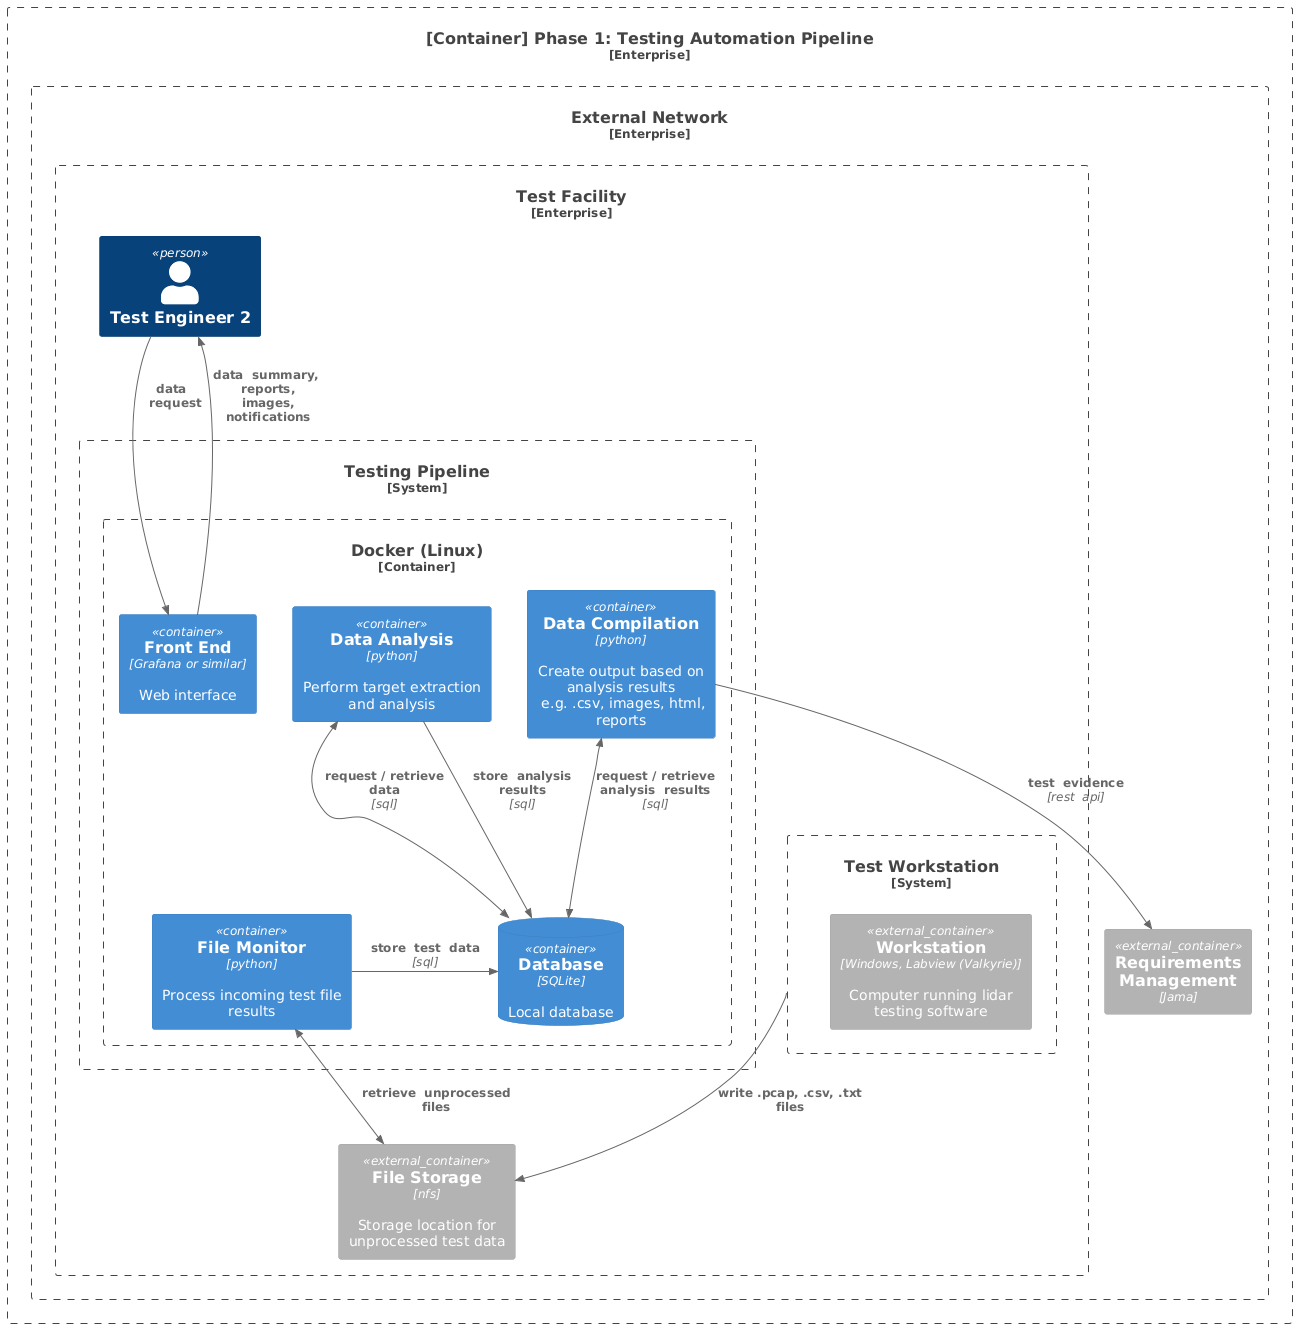

The diagram above was rendered by PlantUML. Its source (embedded in the PNG):
@startuml container_diagram_phase_1_data_processing
!include https://raw.githubusercontent.com/plantuml-stdlib/C4-PlantUML/master/C4_Context.puml
!include https://raw.githubusercontent.com/plantuml-stdlib/C4-PlantUML/master/C4_Container.puml

' Elements
Enterprise_Boundary(System, "[Container] Phase 1: Testing Automation Pipeline") {
    Enterprise_Boundary(CloudNetwork, "External Network") {    
        Container_Ext(Jama, "Requirements Management", "Jama")   
        
        Enterprise_Boundary(FacilitySystem, "Test Facility") {
            System_Boundary(TestWorkStation, "Test Workstation") {
                Container_Ext(Workstation, "Workstation", "Windows, Labview (Valkyrie)", "Computer running lidar testing software")
            }
            Person(Tester2, "Test Engineer 2")

            Container_Ext(FileStorage, "File Storage", "nfs", "Storage location for unprocessed test data")

            System_Boundary(Pipeline, "Testing Pipeline") {
                Container_Boundary(Docker, "Docker (Linux)")  {
                    Container(FileMonitor, "File Monitor", "python", "Process incoming test file results")
                    ContainerDb(Database, "Database", "SQLite", "Local database")
                    Container(DataAnalysis, "Data Analysis", "python", "Perform target extraction and analysis")
                    Container(DataCompilation, "Data Compilation", "python", "Create output based on analysis results\n e.g. .csv, images, html, reports")
                    Container(FrontEnd, "Front End", "Grafana or similar", "Web interface")
                }
            }
        }
    }
}


' Relationships
Rel(TestWorkStation, FileStorage, "write .pcap, .csv, .txt files")
BiRel(FileMonitor, FileStorage, "retrieve  unprocessed  files")
Rel(DataAnalysis, Database, "store  analysis  results", "sql")
BiRel(DataAnalysis, Database, "request / retrieve data", "sql")
BiRel(DataCompilation, Database, "request / retrieve  analysis  results", "sql")
Rel_Neighbor(FileMonitor, Database, "store  test  data", "sql")

Rel(Tester2, FrontEnd, "data\n  request")
Rel(FrontEnd, Tester2, "data  summary,\n reports,\n images,\n notifications")
Rel(DataCompilation, Jama, "test  evidence", "rest  api")

@enduml